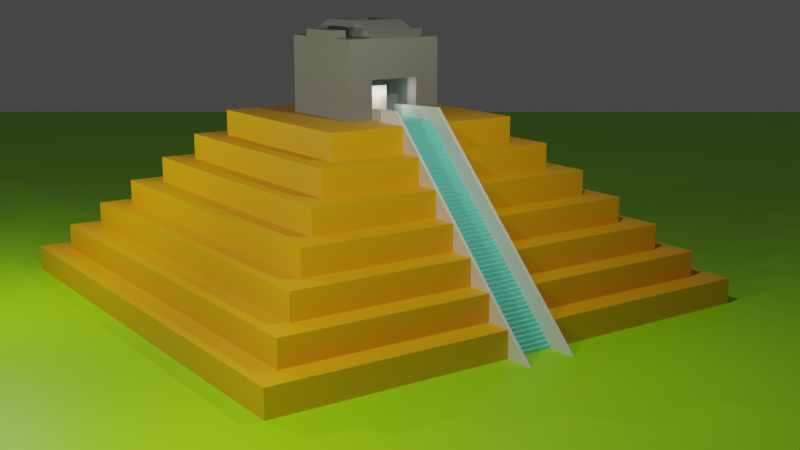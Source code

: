 # Source: Pyramid_basic_textures_and_lighting.blend  (saved by Blender 2.91.10; exported with 4.5.12 LTS)
import bpy
from mathutils import Matrix  # noqa: F401  (used for matrix-valued properties, if any)

bpy.ops.wm.read_factory_settings(use_empty=True)
scene = bpy.context.scene
scene.name = 'Scene'

# ---- collections
col_lights_and_cams = bpy.data.collections.new('Lights and cams'); scene.collection.children.link(col_lights_and_cams)
col_pyramid = bpy.data.collections.new('Pyramid'); scene.collection.children.link(col_pyramid)

# ---- materials (node trees are filled in below, after node groups)
mat_ground = bpy.data.materials.new('Ground')
mat_ground.use_transparent_shadow = False
mat_large_blocks = bpy.data.materials.new('Large Blocks')
mat_large_blocks.use_transparent_shadow = False
mat_top = bpy.data.materials.new('Top')
mat_top.use_transparent_shadow = False
mat_railings = bpy.data.materials.new('Railings')
mat_railings.use_transparent_shadow = False
mat_stairs = bpy.data.materials.new('Stairs')
mat_stairs.use_transparent_shadow = False

# ---- material node trees
mat_ground.use_nodes = True; mat_ground.node_tree.nodes.clear()
_N = mat_ground.node_tree.nodes; _L = mat_ground.node_tree.links
n0 = _N.new('ShaderNodeBsdfPrincipled'); n0.name = 'Principled BSDF'; n0.location = (10, 300)
n0.distribution = 'GGX'
n0.subsurface_method = 'BURLEY'
n0.inputs[0].default_value = (0.3313, 0.8, 0.0, 1.0)
n0.inputs[3].default_value = 1.45
n0.inputs[27].default_value = (0.0, 0.0, 0.0, 1.0)
n0.inputs[28].default_value = 1.0
n1 = _N.new('ShaderNodeOutputMaterial'); n1.name = 'Material Output'; n1.location = (300, 300)
_L.new(n0.outputs[0], n1.inputs[0])
n1.is_active_output = True
mat_large_blocks.use_nodes = True; mat_large_blocks.node_tree.nodes.clear()
_N = mat_large_blocks.node_tree.nodes; _L = mat_large_blocks.node_tree.links
n0 = _N.new('ShaderNodeBsdfPrincipled'); n0.name = 'Principled BSDF'; n0.location = (10, 300)
n0.distribution = 'GGX'
n0.subsurface_method = 'BURLEY'
n0.inputs[0].default_value = (0.8, 0.3954, 0.001999, 1.0)
n0.inputs[3].default_value = 1.45
n0.inputs[27].default_value = (0.0, 0.0, 0.0, 1.0)
n0.inputs[28].default_value = 1.0
n1 = _N.new('ShaderNodeOutputMaterial'); n1.name = 'Material Output'; n1.location = (300, 300)
_L.new(n0.outputs[0], n1.inputs[0])
n1.is_active_output = True
mat_top.use_nodes = True; mat_top.node_tree.nodes.clear()
_N = mat_top.node_tree.nodes; _L = mat_top.node_tree.links
n0 = _N.new('ShaderNodeBsdfPrincipled'); n0.name = 'Principled BSDF'; n0.location = (10, 300)
n0.distribution = 'GGX'
n0.subsurface_method = 'BURLEY'
n0.inputs[0].default_value = (0.2079, 0.2079, 0.2079, 1.0)
n0.inputs[3].default_value = 1.45
n0.inputs[27].default_value = (0.0, 0.0, 0.0, 1.0)
n0.inputs[28].default_value = 1.0
n1 = _N.new('ShaderNodeOutputMaterial'); n1.name = 'Material Output'; n1.location = (300, 300)
_L.new(n0.outputs[0], n1.inputs[0])
n1.is_active_output = True
mat_railings.use_nodes = True; mat_railings.node_tree.nodes.clear()
_N = mat_railings.node_tree.nodes; _L = mat_railings.node_tree.links
n0 = _N.new('ShaderNodeBsdfPrincipled'); n0.name = 'Principled BSDF'; n0.location = (10, 300)
n0.distribution = 'GGX'
n0.subsurface_method = 'BURLEY'
n0.inputs[3].default_value = 1.45
n0.inputs[27].default_value = (0.0, 0.0, 0.0, 1.0)
n0.inputs[28].default_value = 1.0
n1 = _N.new('ShaderNodeOutputMaterial'); n1.name = 'Material Output'; n1.location = (300, 300)
_L.new(n0.outputs[0], n1.inputs[0])
n1.is_active_output = True
mat_stairs.use_nodes = True; mat_stairs.node_tree.nodes.clear()
_N = mat_stairs.node_tree.nodes; _L = mat_stairs.node_tree.links
n0 = _N.new('ShaderNodeBsdfPrincipled'); n0.name = 'Principled BSDF'; n0.location = (10, 300)
n0.distribution = 'GGX'
n0.subsurface_method = 'BURLEY'
n0.inputs[0].default_value = (0.2204, 0.8, 0.7546, 1.0)
n0.inputs[3].default_value = 1.45
n0.inputs[27].default_value = (0.0, 0.0, 0.0, 1.0)
n0.inputs[28].default_value = 1.0
n1 = _N.new('ShaderNodeOutputMaterial'); n1.name = 'Material Output'; n1.location = (300, 300)
_L.new(n0.outputs[0], n1.inputs[0])
n1.is_active_output = True

# ---- world
world_world = bpy.data.worlds.new('World'); scene.world = world_world
world_world.use_nodes = True; world_world.node_tree.nodes.clear()
_N = world_world.node_tree.nodes; _L = world_world.node_tree.links
n0 = _N.new('ShaderNodeOutputWorld'); n0.name = 'World Output'; n0.location = (300, 300)
n1 = _N.new('ShaderNodeBackground'); n1.name = 'Background'; n1.location = (10, 300)
n1.inputs[0].default_value = (0.05088, 0.05088, 0.05088, 1.0)
_L.new(n1.outputs[0], n0.inputs[0])
n0.is_active_output = True
world_world.color = (0.05088, 0.05088, 0.05088)
world_world.use_sun_shadow = False
world_world.sun_shadow_jitter_overblur = 0.0

# ---- cameras
cam_camera = bpy.data.cameras.new('Camera')
cam_camera.clip_end = 100.0
cam_camera.ortho_scale = 7.314

# ---- lights
light_light = bpy.data.lights.new('Light', 'POINT')
light_light.color = (1.0, 0.9761, 0.7586)
light_light.transmission_factor = 0.0
light_light.energy = 2000.0
light_light.shadow_soft_size = 0.1
light_light.shadow_maximum_resolution = 0.006
light_light.use_absolute_resolution = True
light_light_001 = bpy.data.lights.new('Light.001', 'POINT')
light_light_001.color = (1.0, 0.9761, 0.7586)
light_light_001.transmission_factor = 0.0
light_light_001.energy = 2000.0
light_light_001.shadow_soft_size = 0.1
light_light_001.shadow_maximum_resolution = 0.006
light_light_001.use_absolute_resolution = True
light_light_002 = bpy.data.lights.new('Light.002', 'POINT')
light_light_002.color = (1.0, 0.9761, 0.7586)
light_light_002.transmission_factor = 0.0
light_light_002.energy = 2000.0
light_light_002.shadow_soft_size = 0.1
light_light_002.shadow_maximum_resolution = 0.006
light_light_002.use_absolute_resolution = True
light_light_003 = bpy.data.lights.new('Light.003', 'POINT')
light_light_003.color = (1.0, 0.9761, 0.7586)
light_light_003.transmission_factor = 0.0
light_light_003.energy = 100.0
light_light_003.shadow_soft_size = 0.1
light_light_003.shadow_maximum_resolution = 0.006
light_light_003.use_absolute_resolution = True

# ---- meshes
me_plane = bpy.data.meshes.new('Plane')
me_plane.from_pydata([(-100.0, -100.0, 0.0), (100.0, -100.0, 0.0), (-100.0, 100.0, 0.0), (100.0, 100.0, 0.0)], [], [(0, 1, 3, 2)])
_uv = me_plane.uv_layers.new(name='UVMap')
_uv.uv.foreach_set('vector', [0.0, 0.0, 1.0, 0.0, 1.0, 1.0, 0.0, 1.0])
me_plane.materials.append(mat_ground)
me_plane.use_remesh_fix_poles = True
me_plane.use_remesh_preserve_attributes = False
me_plane.use_mirror_vertex_groups = False
me_plane.update()
me_cube_001 = bpy.data.meshes.new('Cube.001')
me_cube_001.from_pydata([(-10.0, -10.0, 0.0), (-9.0, -9.0, 1.0), (-10.0, 10.0, 0.0), (-9.0, 9.0, 1.0), (10.0, -10.0, 0.0), (9.0, -9.0, 1.0), (10.0, 10.0, 0.0), (9.0, 9.0, 1.0), (-10.0, -10.0, 1.0), (-10.0, 10.0, 1.0), (10.0, 10.0, 1.0), (10.0, -10.0, 1.0), (-8.0, -8.0, 2.0), (-8.0, 8.0, 2.0), (8.0, 8.0, 2.0), (8.0, -8.0, 2.0), (-9.0, -9.0, 2.0), (-9.0, 9.0, 2.0), (9.0, 9.0, 2.0), (9.0, -9.0, 2.0), (-7.0, -7.0, 3.0), (-7.0, 7.0, 3.0), (7.0, 7.0, 3.0), (7.0, -7.0, 3.0), (-8.0, -8.0, 3.0), (-8.0, 8.0, 3.0), (8.0, 8.0, 3.0), (8.0, -8.0, 3.0), (-6.0, -6.0, 4.0), (-6.0, 6.0, 4.0), (6.0, 6.0, 4.0), (6.0, -6.0, 4.0), (-7.0, -7.0, 4.0), (-7.0, 7.0, 4.0), (7.0, 7.0, 4.0), (7.0, -7.0, 4.0), (-5.0, -5.0, 5.0), (-5.0, 5.0, 5.0), (5.0, 5.0, 5.0), (5.0, -5.0, 5.0), (-6.0, -6.0, 5.0), (-6.0, 6.0, 5.0), (6.0, 6.0, 5.0), (6.0, -6.0, 5.0), (-4.0, -4.0, 6.0), (-4.0, 4.0, 6.0), (4.0, 4.0, 6.0), (4.0, -4.0, 6.0), (-5.0, -5.0, 6.0), (-5.0, 5.0, 6.0), (5.0, 5.0, 6.0), (5.0, -5.0, 6.0), (-2.0, -2.0, 7.0), (-2.0, 2.0, 7.0), (2.0, 2.0, 7.0), (2.0, -2.0, 7.0), (-4.0, -4.0, 7.0), (-4.0, 4.0, 7.0), (4.0, 4.0, 7.0), (4.0, -4.0, 7.0), (-2.0, -2.0, 10.0), (-2.0, 2.0, 10.0), (2.0, 2.0, 10.0), (2.0, -2.0, 10.0), (-10.0, 1.0, 0.0), (-10.0, 1.0, 1.0), (10.0, 1.0, 1.0), (-9.0, 1.0, 1.0), (-9.0, 1.0, 2.0), (9.0, 1.0, 2.0), (-8.0, 1.0, 2.0), (-8.0, 1.0, 3.0), (8.0, 1.0, 3.0), (-7.0, 1.0, 3.0), (-7.0, 1.0, 4.0), (7.0, 1.0, 4.0), (-6.0, 1.0, 4.0), (-6.0, 1.0, 5.0), (6.0, 1.0, 5.0), (-5.0, 1.0, 5.0), (-5.0, 1.0, 6.0), (5.0, 1.0, 6.0), (-4.0, 1.0, 6.0), (-4.0, 1.0, 7.0), (4.0, 1.0, 7.0), (-2.0, 1.0, 7.0), (2.0, 1.0, 7.0), (-2.0, 1.0, 10.0), (2.0, 1.0, 10.0), (-10.0, -1.0, 0.0), (10.0, -1.0, 1.0), (9.0, -1.0, 2.0), (8.0, -1.0, 3.0), (7.0, -1.0, 3.0), (7.0, -1.0, 4.0), (6.0, -1.0, 5.0), (5.0, -1.0, 5.0), (5.0, -1.0, 6.0), (4.0, -1.0, 6.0), (4.0, -1.0, 7.0), (2.0, -1.0, 7.0), (2.0, -1.0, 10.0), (-10.0, -1.0, 1.0), (-9.0, -1.0, 1.0), (-9.0, -1.0, 2.0), (-8.0, -1.0, 2.0), (-8.0, -1.0, 3.0), (-7.0, -1.0, 3.0), (-7.0, -1.0, 4.0), (-6.0, -1.0, 4.0), (-6.0, -1.0, 5.0), (-5.0, -1.0, 5.0), (-5.0, -1.0, 6.0), (-4.0, -1.0, 6.0), (-4.0, -1.0, 7.0), (-2.0, -1.0, 7.0), (-2.0, -1.0, 10.0), (2.0, 1.0, 8.5), (2.0, -1.0, 8.5), (0.7437, 1.0, 8.5), (1.0, 2.0, 10.0), (-1.0, -2.0, 10.0), (-2.0, 0.5, 10.0), (2.0, 1.25, 10.0), (1.0, 1.0, 10.63), (2.0, -0.5, 10.0), (-2.0, -1.25, 10.0), (1.0, -1.0, 10.63), (-2.0, 1.25, 10.0), (-1.0, 2.0, 10.0), (2.0, -1.25, 10.0), (1.0, -2.0, 10.0), (-2.0, -0.5, 10.0), (-1.0, 1.0, 10.63), (2.0, 0.5, 10.0), (-1.0, -1.0, 10.63), (-0.5, -1.0, 10.63), (1.0, 1.5, 10.0), (-1.0, 1.5, 10.0), (-0.5, 1.0, 10.63), (1.0, -1.5, 10.0), (-1.0, -1.5, 10.0), (-1.0, -1.25, 10.0), (1.0, -1.25, 10.0), (1.0, 1.25, 10.0), (-1.0, 0.5, 10.63), (1.0, 0.5, 10.63), (1.0, -0.5, 10.63), (-1.0, -0.5, 10.63), (-1.0, 1.25, 10.0), (-1.0, 2.0, 10.28), (1.0, -2.0, 10.28), (-1.0, 1.5, 10.28), (-1.0, -1.5, 10.28), (1.0, 2.0, 10.28), (-1.0, -2.0, 10.28), (1.0, 1.5, 10.28), (1.0, -1.5, 10.28), (0.7437, -1.0, 7.0), (0.5, 1.0, 10.63), (0.5, -1.0, 10.63), (0.7437, 1.0, 7.0), (-0.5, 0.5, 10.63), (0.5, 0.5, 10.63), (0.5, -0.5, 10.63), (-0.5, -0.5, 10.63), (-0.5, 0.5, 10.4), (-0.5, -0.5, 10.4), (0.5, 0.5, 10.4), (0.5, -0.5, 10.4), (0.7437, -1.0, 8.5), (0.7437, 0.5, 7.0), (0.7437, -0.5, 7.0), (3.0, -0.8877, 7.0), (3.0, 0.8647, 7.0), (10.0, 0.8647, 0.0), (10.0, -0.8877, 0.0), (0.7437, -0.5, 8.125), (-10.0, -0.8877, 0.0), (-10.0, 0.8647, 0.0), (-2.0, 0.8647, 7.0), (-2.0, -0.8877, 7.0), (0.7437, 0.0, 7.375), (-4.0, 0.8647, 7.0), (-4.0, -0.8877, 7.0), (-4.0, 0.8647, 6.0), (-4.0, -0.8877, 6.0), (-5.0, 0.8647, 6.0), (-5.0, -0.8877, 6.0), (0.7437, 0.5, 8.125), (-0.6009, 0.5, 7.0), (-0.6009, -0.5, 7.0), (-5.0, 0.8647, 5.0), (-5.0, -0.8877, 5.0), (-6.0, 0.8647, 5.0), (-0.6009, -0.5, 8.125), (-0.6009, 0.5, 8.125), (10.0, -1.0, 0.0), (10.0, 1.0, 0.0), (-6.0, -0.8877, 5.0), (3.0, 1.0, 7.0), (4.0, 1.0, 6.0), (-6.0, 0.8647, 4.0), (-6.0, -0.8877, 4.0), (5.0, 1.0, 5.0), (-7.0, 0.8647, 4.0), (6.0, 1.0, 4.0), (7.0, 1.0, 3.0), (-7.0, -0.8877, 4.0), (-7.0, 0.8647, 3.0), (8.0, 1.0, 2.0), (-7.0, -0.8877, 3.0), (9.0, 1.0, 1.0), (-8.0, 0.8647, 3.0), (9.0, -1.0, 1.0), (-8.0, -0.8877, 3.0), (8.0, -1.0, 2.0), (-8.0, 0.8647, 2.0), (-8.0, -0.8877, 2.0), (-9.0, 0.8647, 2.0), (6.0, -1.0, 4.0), (-9.0, -0.8877, 2.0), (-9.0, 0.8647, 1.0), (-9.0, -0.8877, 1.0), (-10.0, 0.8647, 1.0), (3.0, -1.0, 7.0), (-10.0, -0.8877, 1.0), (3.5, 0.8647, 7.5), (3.5, -0.8877, 7.5), (3.5, 1.0, 7.5), (3.5, -1.0, 7.5), (0.7437, 1.0, 7.0), (0.7437, 0.8647, 7.0), (0.7437, -0.8877, 7.0), (0.7437, -1.0, 7.0), (0.7437, 1.0, 7.375), (0.7437, 0.8647, 7.375), (0.7437, -0.8877, 7.375), (0.7437, -1.0, 7.375), (11.0, 0.8647, 0.0), (11.0, 1.0, 0.0), (11.0, -1.0, 0.0), (11.0, -0.8877, 0.0), (9.875, -0.8877, 0.125), (9.875, 0.8647, 0.125), (10.0, -0.8877, 0.0), (10.0, -0.8877, 0.125), (10.0, 0.8647, 0.0), (10.0, 0.8647, 0.125), (9.75, -0.8877, 0.25), (9.75, 0.8647, 0.25), (9.875, -0.8877, 0.125), (9.875, -0.8877, 0.25), (9.875, 0.8647, 0.125), (9.875, 0.8647, 0.25), (9.625, -0.8877, 0.375), (9.625, 0.8647, 0.375), (9.75, -0.8877, 0.25), (9.75, -0.8877, 0.375), (9.75, 0.8647, 0.25), (9.75, 0.8647, 0.375), (9.5, -0.8877, 0.5), (9.5, 0.8647, 0.5), (9.625, -0.8877, 0.375), (9.625, -0.8877, 0.5), (9.625, 0.8647, 0.375), (9.625, 0.8647, 0.5), (9.375, -0.8877, 0.625), (9.375, 0.8647, 0.625), (9.5, -0.8877, 0.5), (9.5, -0.8877, 0.625), (9.5, 0.8647, 0.5), (9.5, 0.8647, 0.625), (9.25, -0.8877, 0.75), (9.25, 0.8647, 0.75), (9.375, -0.8877, 0.625), (9.375, -0.8877, 0.75), (9.375, 0.8647, 0.625), (9.375, 0.8647, 0.75), (9.125, -0.8877, 0.875), (9.125, 0.8647, 0.875), (9.25, -0.8877, 0.75), (9.25, -0.8877, 0.875), (9.25, 0.8647, 0.75), (9.25, 0.8647, 0.875), (9.0, -0.8877, 1.0), (9.0, 0.8647, 1.0), (9.125, -0.8877, 0.875), (9.125, -0.8877, 1.0), (9.125, 0.8647, 0.875), (9.125, 0.8647, 1.0), (8.875, -0.8877, 1.125), (8.875, 0.8647, 1.125), (9.0, -0.8877, 1.0), (9.0, -0.8877, 1.125), (9.0, 0.8647, 1.0), (9.0, 0.8647, 1.125), (8.75, -0.8877, 1.25), (8.75, 0.8647, 1.25), (8.875, -0.8877, 1.125), (8.875, -0.8877, 1.25), (8.875, 0.8647, 1.125), (8.875, 0.8647, 1.25), (8.625, -0.8877, 1.375), (8.625, 0.8647, 1.375), (8.75, -0.8877, 1.25), (8.75, -0.8877, 1.375), (8.75, 0.8647, 1.25), (8.75, 0.8647, 1.375), (8.5, -0.8877, 1.5), (8.5, 0.8647, 1.5), (8.625, -0.8877, 1.375), (8.625, -0.8877, 1.5), (8.625, 0.8647, 1.375), (8.625, 0.8647, 1.5), (8.375, -0.8877, 1.625), (8.375, 0.8647, 1.625), (8.5, -0.8877, 1.5), (8.5, -0.8877, 1.625), (8.5, 0.8647, 1.5), (8.5, 0.8647, 1.625), (8.25, -0.8877, 1.75), (8.25, 0.8647, 1.75), (8.375, -0.8877, 1.625), (8.375, -0.8877, 1.75), (8.375, 0.8647, 1.625), (8.375, 0.8647, 1.75), (8.125, -0.8877, 1.875), (8.125, 0.8647, 1.875), (8.25, -0.8877, 1.75), (8.25, -0.8877, 1.875), (8.25, 0.8647, 1.75), (8.25, 0.8647, 1.875), (8.0, -0.8877, 2.0), (8.0, 0.8647, 2.0), (8.125, -0.8877, 1.875), (8.125, -0.8877, 2.0), (8.125, 0.8647, 1.875), (8.125, 0.8647, 2.0), (7.875, -0.8877, 2.125), (7.875, 0.8647, 2.125), (8.0, -0.8877, 2.0), (8.0, -0.8877, 2.125), (8.0, 0.8647, 2.0), (8.0, 0.8647, 2.125), (7.75, -0.8877, 2.25), (7.75, 0.8647, 2.25), (7.875, -0.8877, 2.125), (7.875, -0.8877, 2.25), (7.875, 0.8647, 2.125), (7.875, 0.8647, 2.25), (7.625, -0.8877, 2.375), (7.625, 0.8647, 2.375), (7.75, -0.8877, 2.25), (7.75, -0.8877, 2.375), (7.75, 0.8647, 2.25), (7.75, 0.8647, 2.375), (7.5, -0.8877, 2.5), (7.5, 0.8647, 2.5), (7.625, -0.8877, 2.375), (7.625, -0.8877, 2.5), (7.625, 0.8647, 2.375), (7.625, 0.8647, 2.5), (7.375, -0.8877, 2.625), (7.375, 0.8647, 2.625), (7.5, -0.8877, 2.5), (7.5, -0.8877, 2.625), (7.5, 0.8647, 2.5), (7.5, 0.8647, 2.625), (7.25, -0.8877, 2.75), (7.25, 0.8647, 2.75), (7.375, -0.8877, 2.625), (7.375, -0.8877, 2.75), (7.375, 0.8647, 2.625), (7.375, 0.8647, 2.75), (7.125, -0.8877, 2.875), (7.125, 0.8647, 2.875), (7.25, -0.8877, 2.75), (7.25, -0.8877, 2.875), (7.25, 0.8647, 2.75), (7.25, 0.8647, 2.875), (7.0, -0.8877, 3.0), (7.0, 0.8647, 3.0), (7.125, -0.8877, 2.875), (7.125, -0.8877, 3.0), (7.125, 0.8647, 2.875), (7.125, 0.8647, 3.0), (6.875, -0.8877, 3.125), (6.875, 0.8647, 3.125), (7.0, -0.8877, 3.0), (7.0, -0.8877, 3.125), (7.0, 0.8647, 3.0), (7.0, 0.8647, 3.125), (6.75, -0.8877, 3.25), (6.75, 0.8647, 3.25), (6.875, -0.8877, 3.125), (6.875, -0.8877, 3.25), (6.875, 0.8647, 3.125), (6.875, 0.8647, 3.25), (6.625, -0.8877, 3.375), (6.625, 0.8647, 3.375), (6.75, -0.8877, 3.25), (6.75, -0.8877, 3.375), (6.75, 0.8647, 3.25), (6.75, 0.8647, 3.375), (6.5, -0.8877, 3.5), (6.5, 0.8647, 3.5), (6.625, -0.8877, 3.375), (6.625, -0.8877, 3.5), (6.625, 0.8647, 3.375), (6.625, 0.8647, 3.5), (6.375, -0.8877, 3.625), (6.375, 0.8647, 3.625), (6.5, -0.8877, 3.5), (6.5, -0.8877, 3.625), (6.5, 0.8647, 3.5), (6.5, 0.8647, 3.625), (6.25, -0.8877, 3.75), (6.25, 0.8647, 3.75), (6.375, -0.8877, 3.625), (6.375, -0.8877, 3.75), (6.375, 0.8647, 3.625), (6.375, 0.8647, 3.75), (6.125, -0.8877, 3.875), (6.125, 0.8647, 3.875), (6.25, -0.8877, 3.75), (6.25, -0.8877, 3.875), (6.25, 0.8647, 3.75), (6.25, 0.8647, 3.875), (6.0, -0.8877, 4.0), (6.0, 0.8647, 4.0), (6.125, -0.8877, 3.875), (6.125, -0.8877, 4.0), (6.125, 0.8647, 3.875), (6.125, 0.8647, 4.0), (5.875, -0.8877, 4.125), (5.875, 0.8647, 4.125), (6.0, -0.8877, 4.0), (6.0, -0.8877, 4.125), (6.0, 0.8647, 4.0), (6.0, 0.8647, 4.125), (5.75, -0.8877, 4.25), (5.75, 0.8647, 4.25), (5.875, -0.8877, 4.125), (5.875, -0.8877, 4.25), (5.875, 0.8647, 4.125), (5.875, 0.8647, 4.25), (5.625, -0.8877, 4.375), (5.625, 0.8647, 4.375), (5.75, -0.8877, 4.25), (5.75, -0.8877, 4.375), (5.75, 0.8647, 4.25), (5.75, 0.8647, 4.375), (5.5, -0.8877, 4.5), (5.5, 0.8647, 4.5), (5.625, -0.8877, 4.375), (5.625, -0.8877, 4.5), (5.625, 0.8647, 4.375), (5.625, 0.8647, 4.5), (5.375, -0.8877, 4.625), (5.375, 0.8647, 4.625), (5.5, -0.8877, 4.5), (5.5, -0.8877, 4.625), (5.5, 0.8647, 4.5), (5.5, 0.8647, 4.625), (5.25, -0.8877, 4.75), (5.25, 0.8647, 4.75), (5.375, -0.8877, 4.625), (5.375, -0.8877, 4.75), (5.375, 0.8647, 4.625), (5.375, 0.8647, 4.75), (5.125, -0.8877, 4.875), (5.125, 0.8647, 4.875), (5.25, -0.8877, 4.75), (5.25, -0.8877, 4.875), (5.25, 0.8647, 4.75), (5.25, 0.8647, 4.875), (5.0, -0.8877, 5.0), (5.0, 0.8647, 5.0), (5.125, -0.8877, 4.875), (5.125, -0.8877, 5.0), (5.125, 0.8647, 4.875), (5.125, 0.8647, 5.0), (4.875, -0.8877, 5.125), (4.875, 0.8647, 5.125), (5.0, -0.8877, 5.0), (5.0, -0.8877, 5.125), (5.0, 0.8647, 5.0), (5.0, 0.8647, 5.125), (4.75, -0.8877, 5.25), (4.75, 0.8647, 5.25), (4.875, -0.8877, 5.125), (4.875, -0.8877, 5.25), (4.875, 0.8647, 5.125), (4.875, 0.8647, 5.25), (4.625, -0.8877, 5.375), (4.625, 0.8647, 5.375), (4.75, -0.8877, 5.25), (4.75, -0.8877, 5.375), (4.75, 0.8647, 5.25), (4.75, 0.8647, 5.375), (4.5, -0.8877, 5.5), (4.5, 0.8647, 5.5), (4.625, -0.8877, 5.375), (4.625, -0.8877, 5.5), (4.625, 0.8647, 5.375), (4.625, 0.8647, 5.5), (4.375, -0.8877, 5.625), (4.375, 0.8647, 5.625), (4.5, -0.8877, 5.5), (4.5, -0.8877, 5.625), (4.5, 0.8647, 5.5), (4.5, 0.8647, 5.625), (4.25, -0.8877, 5.75), (4.25, 0.8647, 5.75), (4.375, -0.8877, 5.625), (4.375, -0.8877, 5.75), (4.375, 0.8647, 5.625), (4.375, 0.8647, 5.75), (4.125, -0.8877, 5.875), (4.125, 0.8647, 5.875), (4.25, -0.8877, 5.75), (4.25, -0.8877, 5.875), (4.25, 0.8647, 5.75), (4.25, 0.8647, 5.875), (4.0, -0.8877, 6.0), (4.0, 0.8647, 6.0), (4.125, -0.8877, 5.875), (4.125, -0.8877, 6.0), (4.125, 0.8647, 5.875), (4.125, 0.8647, 6.0), (3.875, -0.8877, 6.125), (3.875, 0.8647, 6.125), (4.0, -0.8877, 6.0), (4.0, -0.8877, 6.125), (4.0, 0.8647, 6.0), (4.0, 0.8647, 6.125), (3.75, -0.8877, 6.25), (3.75, 0.8647, 6.25), (3.875, -0.8877, 6.125), (3.875, -0.8877, 6.25), (3.875, 0.8647, 6.125), (3.875, 0.8647, 6.25), (3.625, -0.8877, 6.375), (3.625, 0.8647, 6.375), (3.75, -0.8877, 6.25), (3.75, -0.8877, 6.375), (3.75, 0.8647, 6.25), (3.75, 0.8647, 6.375), (3.5, -0.8877, 6.5), (3.5, 0.8647, 6.5), (3.625, -0.8877, 6.375), (3.625, -0.8877, 6.5), (3.625, 0.8647, 6.375), (3.625, 0.8647, 6.5), (3.375, -0.8877, 6.625), (3.375, 0.8647, 6.625), (3.5, -0.8877, 6.5), (3.5, -0.8877, 6.625), (3.5, 0.8647, 6.5), (3.5, 0.8647, 6.625), (3.25, -0.8877, 6.75), (3.25, 0.8647, 6.75), (3.375, -0.8877, 6.625), (3.375, -0.8877, 6.75), (3.375, 0.8647, 6.625), (3.375, 0.8647, 6.75), (3.125, -0.8877, 6.875), (3.125, 0.8647, 6.875), (3.25, -0.8877, 6.75), (3.25, -0.8877, 6.875), (3.25, 0.8647, 6.75), (3.25, 0.8647, 6.875), (3.0, -0.8877, 7.0), (3.0, 0.8647, 7.0), (3.125, -0.8877, 6.875), (3.125, -0.8877, 7.0), (3.125, 0.8647, 6.875), (3.125, 0.8647, 7.0)], [], [(64, 65, 9, 2), (2, 9, 10, 6), (197, 90, 11, 4), (4, 11, 8, 0), (89, 197, 4, 0), (1, 5, 19, 16), (67, 3, 9, 65), (3, 7, 10, 9), (214, 5, 11, 90), (5, 1, 8, 11), (12, 15, 27, 24), (7, 3, 17, 18), (212, 7, 18, 69), (103, 1, 16, 104), (70, 13, 17, 68), (13, 14, 18, 17), (216, 15, 19, 91), (15, 12, 16, 19), (20, 23, 35, 32), (14, 13, 25, 26), (210, 14, 26, 72), (105, 12, 24, 106), (73, 21, 25, 71), (21, 22, 26, 25), (93, 23, 27, 92), (23, 20, 24, 27), (206, 30, 42, 78), (22, 21, 33, 34), (207, 22, 34, 75), (107, 20, 32, 108), (76, 29, 33, 74), (29, 30, 34, 33), (220, 31, 35, 94), (31, 28, 32, 35), (204, 38, 50, 81), (109, 28, 40, 110), (28, 31, 43, 40), (30, 29, 41, 42), (79, 37, 41, 77), (37, 38, 42, 41), (96, 39, 43, 95), (39, 36, 40, 43), (44, 47, 59, 56), (111, 36, 48, 112), (36, 39, 51, 48), (38, 37, 49, 50), (82, 45, 49, 80), (45, 46, 50, 49), (98, 47, 51, 97), (47, 44, 48, 51), (46, 45, 57, 58), (201, 46, 58, 84), (113, 44, 56, 114), (85, 53, 57, 83), (53, 54, 58, 57), (100, 55, 59, 99), (55, 52, 56, 59), (140, 141, 153, 157), (115, 52, 60, 126, 116), (54, 53, 61, 129, 120, 62), (149, 128, 87, 133), (54, 86, 84, 58), (180, 85, 83, 183), (45, 82, 83, 57), (90, 197, 214), (86, 54, 62, 123, 88, 134, 125, 101, 130, 63, 55, 100, 118, 117), (46, 201, 81, 50), (185, 82, 80, 187), (37, 79, 80, 49), (38, 204, 78, 42), (192, 79, 77, 194), (29, 76, 77, 41), (92, 216, 93), (30, 206, 75, 34), (202, 76, 74, 205), (21, 73, 74, 33), (111, 193, 199, 110), (100, 99, 225), (22, 207, 72, 26), (209, 73, 71, 213), (13, 70, 71, 25), (203, 202, 205, 208), (14, 210, 69, 18), (217, 70, 68, 219), (3, 67, 68, 17), (204, 81, 201), (7, 212, 66, 10), (222, 67, 65, 224), (2, 6, 198, 64), (6, 10, 66, 198), (179, 224, 65, 64), (0, 8, 102, 89), (1, 103, 102, 8), (5, 214, 91, 19), (12, 105, 104, 16), (15, 216, 92, 27), (20, 107, 106, 24), (31, 220, 95, 43), (23, 93, 94, 35), (28, 109, 108, 32), (39, 96, 97, 51), (36, 111, 110, 40), (44, 113, 112, 48), (52, 55, 63, 131, 121, 60), (47, 98, 99, 59), (52, 115, 114, 56), (181, 115, 116, 132, 122, 87, 85, 180), (148, 132, 116, 135), (212, 69, 210), (186, 113, 114, 184), (109, 203, 208, 108), (193, 111, 112, 188), (91, 214, 216), (203, 109, 110, 199), (211, 209, 213, 215), (211, 107, 108, 208), (107, 211, 215, 106), (218, 105, 106, 215), (218, 217, 219, 221), (223, 103, 104, 221), (99, 98, 225), (178, 176, 197, 89), (105, 218, 221, 104), (144, 149, 133, 139, 159, 124), (127, 160, 136, 135, 142, 143), (129, 138, 152, 150), (153, 155, 151, 157), (164, 165, 136, 160), (135, 116, 126, 142), (101, 127, 143, 130), (121, 155, 153, 141), (62, 120, 137, 138, 129, 61, 128, 149, 144, 123), (154, 150, 152, 156), (120, 129, 150, 154), (123, 144, 124, 88), (147, 164, 160, 127), (133, 87, 122, 145), (88, 124, 146, 134), (125, 147, 127, 101), (145, 148, 165, 162), (124, 159, 163, 146), (121, 131, 151, 155), (137, 120, 154, 156), (165, 164, 169, 167), (131, 140, 157, 151), (138, 137, 156, 152), (164, 163, 168, 169), (165, 148, 135, 136), (132, 148, 145, 122), (162, 166, 168, 163), (139, 133, 145, 162), (139, 162, 163, 159), (164, 147, 146, 163), (167, 169, 168, 166), (165, 167, 166, 162), (146, 147, 125, 134), (170, 158, 172, 177, 189, 171, 161, 119), (86, 117, 119, 161), (117, 118, 170, 119), (118, 100, 158, 170), (195, 191, 190, 196), (223, 222, 224, 226), (103, 223, 226, 102), (178, 226, 224, 179), (189, 177, 195, 196), (89, 102, 226, 178), (185, 186, 184, 183), (82, 185, 183, 83), (192, 193, 188, 187), (79, 192, 187, 80), (202, 203, 199, 194), (142, 126, 60, 121, 141, 140, 131, 63, 130, 143), (172, 171, 190, 191), (76, 202, 194, 77), (209, 211, 208, 205), (73, 209, 205, 74), (217, 218, 215, 213), (70, 217, 213, 71), (222, 223, 221, 219), (67, 222, 219, 68), (177, 172, 191, 195), (171, 189, 196, 190), (200, 174, 232, 231), (197, 176, 242, 241), (100, 225, 173), (179, 175, 176, 178), (64, 198, 175, 179), (53, 85, 87, 128, 61), (100, 173, 174, 86, 161, 171, 172, 158), (84, 86, 200), (95, 220, 96), (198, 66, 212), (207, 75, 206), (94, 93, 220), (206, 78, 204), (201, 84, 200), (97, 96, 98), (210, 72, 207), (86, 174, 200), (204, 201, 200, 231, 235, 229, 240, 198, 212, 210, 207, 206), (193, 192, 194, 199), (113, 186, 188, 112), (186, 185, 187, 188), (115, 181, 184, 114), (181, 180, 183, 184), (230, 241, 242, 228), (174, 173, 176, 175), (227, 236, 232, 174, 175, 239), (173, 233, 237, 228, 242, 176), (233, 234, 238, 237), (231, 232, 236, 235), (227, 229, 235, 236), (173, 225, 234, 233), (230, 228, 237, 238), (229, 227, 239, 240), (240, 239, 175, 198), (247, 248, 246, 245), (248, 244, 243, 246), (253, 254, 252, 251), (254, 250, 249, 252), (259, 260, 258, 257), (260, 256, 255, 258), (265, 266, 264, 263), (266, 262, 261, 264), (271, 272, 270, 269), (272, 268, 267, 270), (277, 278, 276, 275), (278, 274, 273, 276), (283, 284, 282, 281), (284, 280, 279, 282), (289, 290, 288, 287), (290, 286, 285, 288), (295, 296, 294, 293), (296, 292, 291, 294), (301, 302, 300, 299), (302, 298, 297, 300), (307, 308, 306, 305), (308, 304, 303, 306), (313, 314, 312, 311), (314, 310, 309, 312), (319, 320, 318, 317), (320, 316, 315, 318), (325, 326, 324, 323), (326, 322, 321, 324), (331, 332, 330, 329), (332, 328, 327, 330), (337, 338, 336, 335), (338, 334, 333, 336), (343, 344, 342, 341), (344, 340, 339, 342), (349, 350, 348, 347), (350, 346, 345, 348), (355, 356, 354, 353), (356, 352, 351, 354), (361, 362, 360, 359), (362, 358, 357, 360), (367, 368, 366, 365), (368, 364, 363, 366), (373, 374, 372, 371), (374, 370, 369, 372), (379, 380, 378, 377), (380, 376, 375, 378), (385, 386, 384, 383), (386, 382, 381, 384), (391, 392, 390, 389), (392, 388, 387, 390), (397, 398, 396, 395), (398, 394, 393, 396), (403, 404, 402, 401), (404, 400, 399, 402), (409, 410, 408, 407), (410, 406, 405, 408), (415, 416, 414, 413), (416, 412, 411, 414), (421, 422, 420, 419), (422, 418, 417, 420), (427, 428, 426, 425), (428, 424, 423, 426), (433, 434, 432, 431), (434, 430, 429, 432), (439, 440, 438, 437), (440, 436, 435, 438), (445, 446, 444, 443), (446, 442, 441, 444), (451, 452, 450, 449), (452, 448, 447, 450), (457, 458, 456, 455), (458, 454, 453, 456), (463, 464, 462, 461), (464, 460, 459, 462), (469, 470, 468, 467), (470, 466, 465, 468), (475, 476, 474, 473), (476, 472, 471, 474), (481, 482, 480, 479), (482, 478, 477, 480), (487, 488, 486, 485), (488, 484, 483, 486), (493, 494, 492, 491), (494, 490, 489, 492), (499, 500, 498, 497), (500, 496, 495, 498), (505, 506, 504, 503), (506, 502, 501, 504), (511, 512, 510, 509), (512, 508, 507, 510), (517, 518, 516, 515), (518, 514, 513, 516), (523, 524, 522, 521), (524, 520, 519, 522), (529, 530, 528, 527), (530, 526, 525, 528), (535, 536, 534, 533), (536, 532, 531, 534), (541, 542, 540, 539), (542, 538, 537, 540), (547, 548, 546, 545), (548, 544, 543, 546), (553, 554, 552, 551), (554, 550, 549, 552), (559, 560, 558, 557), (560, 556, 555, 558), (565, 566, 564, 563), (566, 562, 561, 564), (571, 572, 570, 569), (572, 568, 567, 570), (577, 578, 576, 575), (578, 574, 573, 576), (230, 238, 234, 225, 98, 96, 220, 93, 216, 214, 197, 241)])
me_cube_001.polygons.foreach_set('material_index', [0, 0, 0, 0, 0, 0, 0, 0, 0, 0, 0, 0, 0, 0, 0, 0, 0, 0, 0, 0, 0, 0, 0, 0, 0, 0, 0, 0, 0, 0, 0, 0, 0, 0, 0, 0, 0, 0, 0, 0, 0, 0, 0, 0, 0, 0, 0, 0, 0, 0, 0, 0, 0, 0, 0, 0, 0, 1, 1, 1, 1, 0, 0, 0, 0, 1, 0, 0, 0, 0, 0, 0, 0, 0, 0, 0, 0, 0, 0, 0, 0, 0, 0, 0, 0, 0, 0, 0, 0, 0, 0, 0, 0, 0, 0, 0, 0, 0, 0, 0, 0, 0, 0, 1, 0, 0, 1, 1, 0, 0, 0, 0, 0, 0, 0, 0, 0, 0, 0, 0, 0, 0, 0, 1, 1, 1, 1, 1, 1, 1, 1, 1, 1, 1, 1, 1, 1, 1, 1, 1, 1, 1, 1, 1, 1, 1, 1, 1, 1, 1, 1, 1, 1, 1, 1, 1, 1, 1, 1, 1, 1, 0, 0, 0, 1, 0, 0, 0, 0, 0, 0, 1, 1, 0, 0, 0, 0, 0, 0, 0, 1, 1, 0, 0, 0, 0, 0, 1, 3, 0, 0, 0, 0, 0, 0, 0, 0, 0, 0, 2, 0, 0, 0, 0, 0, 2, 3, 2, 2, 0, 0, 2, 0, 2, 2, 0, 3, 3, 3, 3, 3, 3, 3, 3, 3, 3, 3, 3, 3, 3, 3, 3, 3, 3, 3, 3, 3, 3, 3, 3, 3, 3, 3, 3, 3, 3, 3, 3, 3, 3, 3, 3, 3, 3, 3, 3, 3, 3, 3, 3, 3, 3, 3, 3, 3, 3, 3, 3, 3, 3, 3, 3, 3, 3, 3, 3, 3, 3, 3, 3, 3, 3, 3, 3, 3, 3, 3, 3, 3, 3, 3, 3, 3, 3, 3, 3, 3, 3, 3, 3, 3, 3, 3, 3, 3, 3, 3, 3, 3, 3, 3, 3, 3, 3, 3, 3, 3, 3, 3, 3, 3, 3, 3, 3, 3, 3, 3, 3, 2])
_uv = me_cube_001.uv_layers.new(name='UVMap')
_uv.uv.foreach_set('vector', [0.375, 0.125, 0.625, 0.125, 0.625, 0.25, 0.375, 0.25, 0.375, 0.25, 0.625, 0.25, 0.625, 0.5, 0.375, 0.5, 0.375, 0.625, 0.625, 0.625, 0.625, 0.75, 0.375, 0.75, 0.375, 0.75, 0.625, 0.75, 0.625, 1.0, 0.375, 1.0, 0.125, 0.625, 0.375, 0.625, 0.375, 0.75, 0.125, 0.75, 0.875, 0.75, 0.625, 0.75, 0.625, 0.75, 0.875, 0.75, 0.875, 0.625, 0.875, 0.5, 0.875, 0.5, 0.875, 0.625, 0.875, 0.5, 0.625, 0.5, 0.625, 0.5, 0.875, 0.5, 0.625, 0.625, 0.625, 0.75, 0.625, 0.75, 0.625, 0.625, 0.625, 0.75, 0.875, 0.75, 0.875, 0.75, 0.625, 0.75, 0.875, 0.75, 0.625, 0.75, 0.625, 0.75, 0.875, 0.75, 0.625, 0.5, 0.875, 0.5, 0.875, 0.5, 0.625, 0.5, 0.625, 0.625, 0.625, 0.5, 0.625, 0.5, 0.625, 0.625, 0.875, 0.625, 0.875, 0.75, 0.875, 0.75, 0.875, 0.625, 0.875, 0.625, 0.875, 0.5, 0.875, 0.5, 0.875, 0.625, 0.875, 0.5, 0.625, 0.5, 0.625, 0.5, 0.875, 0.5, 0.625, 0.625, 0.625, 0.75, 0.625, 0.75, 0.625, 0.625, 0.625, 0.75, 0.875, 0.75, 0.875, 0.75, 0.625, 0.75, 0.875, 0.75, 0.625, 0.75, 0.625, 0.75, 0.875, 0.75, 0.625, 0.5, 0.875, 0.5, 0.875, 0.5, 0.625, 0.5, 0.625, 0.625, 0.625, 0.5, 0.625, 0.5, 0.625, 0.625, 0.875, 0.625, 0.875, 0.75, 0.875, 0.75, 0.875, 0.625, 0.875, 0.625, 0.875, 0.5, 0.875, 0.5, 0.875, 0.625, 0.875, 0.5, 0.625, 0.5, 0.625, 0.5, 0.875, 0.5, 0.625, 0.625, 0.625, 0.75, 0.625, 0.75, 0.625, 0.625, 0.625, 0.75, 0.875, 0.75, 0.875, 0.75, 0.625, 0.75, 0.625, 0.625, 0.625, 0.5, 0.625, 0.5, 0.625, 0.625, 0.625, 0.5, 0.875, 0.5, 0.875, 0.5, 0.625, 0.5, 0.625, 0.625, 0.625, 0.5, 0.625, 0.5, 0.625, 0.625, 0.875, 0.625, 0.875, 0.75, 0.875, 0.75, 0.875, 0.625, 0.875, 0.625, 0.875, 0.5, 0.875, 0.5, 0.875, 0.625, 0.875, 0.5, 0.625, 0.5, 0.625, 0.5, 0.875, 0.5, 0.625, 0.625, 0.625, 0.75, 0.625, 0.75, 0.625, 0.625, 0.625, 0.75, 0.875, 0.75, 0.875, 0.75, 0.625, 0.75, 0.625, 0.625, 0.625, 0.5, 0.625, 0.5, 0.625, 0.625, 0.875, 0.625, 0.875, 0.75, 0.875, 0.75, 0.875, 0.625, 0.875, 0.75, 0.625, 0.75, 0.625, 0.75, 0.875, 0.75, 0.625, 0.5, 0.875, 0.5, 0.875, 0.5, 0.625, 0.5, 0.875, 0.625, 0.875, 0.5, 0.875, 0.5, 0.875, 0.625, 0.875, 0.5, 0.625, 0.5, 0.625, 0.5, 0.875, 0.5, 0.625, 0.625, 0.625, 0.75, 0.625, 0.75, 0.625, 0.625, 0.625, 0.75, 0.875, 0.75, 0.875, 0.75, 0.625, 0.75, 0.875, 0.75, 0.625, 0.75, 0.625, 0.75, 0.875, 0.75, 0.875, 0.625, 0.875, 0.75, 0.875, 0.75, 0.875, 0.625, 0.875, 0.75, 0.625, 0.75, 0.625, 0.75, 0.875, 0.75, 0.625, 0.5, 0.875, 0.5, 0.875, 0.5, 0.625, 0.5, 0.875, 0.625, 0.875, 0.5, 0.875, 0.5, 0.875, 0.625, 0.875, 0.5, 0.625, 0.5, 0.625, 0.5, 0.875, 0.5, 0.625, 0.625, 0.625, 0.75, 0.625, 0.75, 0.625, 0.625, 0.625, 0.75, 0.875, 0.75, 0.875, 0.75, 0.625, 0.75, 0.625, 0.5, 0.875, 0.5, 0.875, 0.5, 0.625, 0.5, 0.625, 0.625, 0.625, 0.5, 0.625, 0.5, 0.625, 0.625, 0.875, 0.625, 0.875, 0.75, 0.875, 0.75, 0.875, 0.625, 0.875, 0.625, 0.875, 0.5, 0.875, 0.5, 0.875, 0.625, 0.875, 0.5, 0.625, 0.5, 0.625, 0.5, 0.875, 0.5, 0.625, 0.625, 0.625, 0.75, 0.625, 0.75, 0.625, 0.625, 0.625, 0.75, 0.875, 0.75, 0.875, 0.75, 0.625, 0.75, 0.6875, 0.6875, 0.8125, 0.6875, 0.8125, 0.6875, 0.6875, 0.6875, 0.875, 0.625, 0.875, 0.75, 0.875, 0.75, 0.875, 0.6562, 0.875, 0.625, 0.625, 0.5, 0.875, 0.5, 0.875, 0.5, 0.8125, 0.5, 0.6875, 0.5, 0.625, 0.5, 0.8125, 0.5938, 0.875, 0.5938, 0.875, 0.625, 0.8125, 0.625, 0.625, 0.5, 0.625, 0.625, 0.625, 0.625, 0.625, 0.5, 0.875, 0.625, 0.875, 0.625, 0.875, 0.625, 0.875, 0.625, 0.875, 0.5, 0.875, 0.625, 0.875, 0.625, 0.875, 0.5, 0.625, 0.625, 0.375, 0.625, 0.625, 0.625, 0.625, 0.625, 0.625, 0.5, 0.625, 0.5, 0.625, 0.5938, 0.625, 0.625, 0.625, 0.625, 0.625, 0.625, 0.625, 0.625, 0.625, 0.6562, 0.625, 0.75, 0.625, 0.75, 0.625, 0.625, 0.625, 0.625, 0.625, 0.625, 0.625, 0.5, 0.625, 0.625, 0.625, 0.625, 0.625, 0.5, 0.875, 0.625, 0.875, 0.625, 0.875, 0.625, 0.875, 0.625, 0.875, 0.5, 0.875, 0.625, 0.875, 0.625, 0.875, 0.5, 0.625, 0.5, 0.625, 0.625, 0.625, 0.625, 0.625, 0.5, 0.875, 0.625, 0.875, 0.625, 0.875, 0.625, 0.875, 0.625, 0.875, 0.5, 0.875, 0.625, 0.875, 0.625, 0.875, 0.5, 0.625, 0.625, 0.625, 0.625, 0.625, 0.625, 0.625, 0.5, 0.625, 0.625, 0.625, 0.625, 0.625, 0.5, 0.875, 0.625, 0.875, 0.625, 0.875, 0.625, 0.875, 0.625, 0.875, 0.5, 0.875, 0.625, 0.875, 0.625, 0.875, 0.5, 0.875, 0.625, 0.875, 0.625, 0.875, 0.625, 0.875, 0.625, 0.625, 0.625, 0.625, 0.625, 0.625, 0.625, 0.625, 0.5, 0.625, 0.625, 0.625, 0.625, 0.625, 0.5, 0.875, 0.625, 0.875, 0.625, 0.875, 0.625, 0.875, 0.625, 0.875, 0.5, 0.875, 0.625, 0.875, 0.625, 0.875, 0.5, 0.875, 0.625, 0.875, 0.625, 0.875, 0.625, 0.875, 0.625, 0.625, 0.5, 0.625, 0.625, 0.625, 0.625, 0.625, 0.5, 0.875, 0.625, 0.875, 0.625, 0.875, 0.625, 0.875, 0.625, 0.875, 0.5, 0.875, 0.625, 0.875, 0.625, 0.875, 0.5, 0.625, 0.625, 0.625, 0.625, 0.625, 0.625, 0.625, 0.5, 0.625, 0.625, 0.625, 0.625, 0.625, 0.5, 0.875, 0.625, 0.875, 0.625, 0.875, 0.625, 0.875, 0.625, 0.125, 0.5, 0.375, 0.5, 0.375, 0.625, 0.125, 0.625, 0.375, 0.5, 0.625, 0.5, 0.625, 0.625, 0.375, 0.625, 0.375, 0.125, 0.625, 0.125, 0.625, 0.125, 0.375, 0.125, 0.375, 0.0, 0.625, 0.0, 0.625, 0.125, 0.375, 0.125, 0.875, 0.75, 0.875, 0.625, 0.875, 0.625, 0.875, 0.75, 0.625, 0.75, 0.625, 0.625, 0.625, 0.625, 0.625, 0.75, 0.875, 0.75, 0.875, 0.625, 0.875, 0.625, 0.875, 0.75, 0.625, 0.75, 0.625, 0.625, 0.625, 0.625, 0.625, 0.75, 0.875, 0.75, 0.875, 0.625, 0.875, 0.625, 0.875, 0.75, 0.625, 0.75, 0.625, 0.625, 0.625, 0.625, 0.625, 0.75, 0.625, 0.75, 0.625, 0.625, 0.625, 0.625, 0.625, 0.75, 0.875, 0.75, 0.875, 0.625, 0.875, 0.625, 0.875, 0.75, 0.625, 0.75, 0.625, 0.625, 0.625, 0.625, 0.625, 0.75, 0.875, 0.75, 0.875, 0.625, 0.875, 0.625, 0.875, 0.75, 0.875, 0.75, 0.875, 0.625, 0.875, 0.625, 0.875, 0.75, 0.875, 0.75, 0.625, 0.75, 0.625, 0.75, 0.6875, 0.75, 0.8125, 0.75, 0.875, 0.75, 0.625, 0.75, 0.625, 0.625, 0.625, 0.625, 0.625, 0.75, 0.875, 0.75, 0.875, 0.625, 0.875, 0.625, 0.875, 0.75, 0.875, 0.625, 0.875, 0.625, 0.875, 0.625, 0.875, 0.625, 0.875, 0.625, 0.875, 0.625, 0.875, 0.625, 0.875, 0.625, 0.8125, 0.625, 0.875, 0.625, 0.875, 0.625, 0.8125, 0.625, 0.625, 0.625, 0.625, 0.625, 0.625, 0.625, 0.875, 0.625, 0.875, 0.625, 0.875, 0.625, 0.875, 0.625, 0.875, 0.625, 0.875, 0.625, 0.875, 0.625, 0.875, 0.625, 0.875, 0.625, 0.875, 0.625, 0.875, 0.625, 0.875, 0.625, 0.625, 0.625, 0.625, 0.625, 0.625, 0.625, 0.875, 0.625, 0.875, 0.625, 0.875, 0.625, 0.875, 0.625, 0.875, 0.625, 0.875, 0.625, 0.875, 0.625, 0.875, 0.625, 0.875, 0.625, 0.875, 0.625, 0.875, 0.625, 0.875, 0.625, 0.875, 0.625, 0.875, 0.625, 0.875, 0.625, 0.875, 0.625, 0.875, 0.625, 0.875, 0.625, 0.875, 0.625, 0.875, 0.625, 0.875, 0.625, 0.875, 0.625, 0.875, 0.625, 0.875, 0.625, 0.875, 0.625, 0.875, 0.625, 0.875, 0.625, 0.875, 0.625, 0.625, 0.625, 0.625, 0.625, 0.625, 0.625, 0.125, 0.625, 0.375, 0.625, 0.375, 0.625, 0.125, 0.625, 0.875, 0.625, 0.875, 0.625, 0.875, 0.625, 0.875, 0.625, 0.6875, 0.5938, 0.8125, 0.5938, 0.8125, 0.625, 0.7812, 0.625, 0.7188, 0.625, 0.6875, 0.625, 0.6875, 0.625, 0.7188, 0.625, 0.7812, 0.625, 0.8125, 0.625, 0.8125, 0.6562, 0.6875, 0.6562, 0.8125, 0.5, 0.8125, 0.5625, 0.8125, 0.5625, 0.8125, 0.5, 0.8125, 0.6875, 0.8125, 0.75, 0.6875, 0.75, 0.6875, 0.6875, 0.7188, 0.625, 0.7812, 0.625, 0.7812, 0.625, 0.7188, 0.625, 0.8125, 0.625, 0.875, 0.625, 0.875, 0.6562, 0.8125, 0.6562, 0.625, 0.625, 0.6875, 0.625, 0.6875, 0.6562, 0.625, 0.6562, 0.8125, 0.75, 0.8125, 0.75, 0.8125, 0.6875, 0.8125, 0.6875, 0.625, 0.5, 0.6875, 0.5, 0.6875, 0.5625, 0.8125, 0.5625, 0.8125, 0.5, 0.875, 0.5, 0.875, 0.5938, 0.8125, 0.5938, 0.6875, 0.5938, 0.625, 0.5938, 0.6875, 0.5, 0.8125, 0.5, 0.8125, 0.5625, 0.6875, 0.5625, 0.6875, 0.5, 0.8125, 0.5, 0.8125, 0.5, 0.6875, 0.5, 0.625, 0.5938, 0.6875, 0.5938, 0.6875, 0.625, 0.625, 0.625, 0.6875, 0.625, 0.7188, 0.625, 0.7188, 0.625, 0.6875, 0.625, 0.8125, 0.625, 0.875, 0.625, 0.875, 0.625, 0.8125, 0.625, 0.625, 0.625, 0.6875, 0.625, 0.6875, 0.625, 0.625, 0.625, 0.625, 0.625, 0.6875, 0.625, 0.6875, 0.625, 0.625, 0.625, 0.8125, 0.625, 0.8125, 0.625, 0.7812, 0.625, 0.7812, 0.625, 0.6875, 0.625, 0.7188, 0.625, 0.7188, 0.625, 0.6875, 0.625, 0.8125, 0.75, 0.6875, 0.75, 0.6875, 0.75, 0.8125, 0.75, 0.6875, 0.5625, 0.6875, 0.5, 0.6875, 0.5, 0.6875, 0.5625, 0.7812, 0.625, 0.7188, 0.625, 0.7188, 0.625, 0.7812, 0.625, 0.6875, 0.75, 0.6875, 0.6875, 0.6875, 0.6875, 0.6875, 0.75, 0.8125, 0.5625, 0.6875, 0.5625, 0.6875, 0.5625, 0.8125, 0.5625, 0.7188, 0.625, 0.7188, 0.625, 0.7188, 0.625, 0.7188, 0.625, 0.7812, 0.625, 0.8125, 0.625, 0.8125, 0.625, 0.7812, 0.625, 0.875, 0.625, 0.8125, 0.625, 0.8125, 0.625, 0.875, 0.625, 0.7812, 0.625, 0.7812, 0.625, 0.7188, 0.625, 0.7188, 0.625, 0.7812, 0.625, 0.8125, 0.625, 0.8125, 0.625, 0.7812, 0.625, 0.7812, 0.625, 0.7812, 0.625, 0.7188, 0.625, 0.7188, 0.625, 0.7188, 0.625, 0.6875, 0.625, 0.6875, 0.625, 0.7188, 0.625, 0.7812, 0.625, 0.7188, 0.625, 0.7188, 0.625, 0.7812, 0.625, 0.7812, 0.625, 0.7812, 0.625, 0.7812, 0.625, 0.7812, 0.625, 0.6875, 0.625, 0.6875, 0.625, 0.625, 0.625, 0.625, 0.625, 0.625, 0.625, 0.625, 0.625, 0.625, 0.625, 0.625, 0.625, 0.625, 0.625, 0.625, 0.625, 0.625, 0.625, 0.625, 0.625, 0.625, 0.625, 0.625, 0.625, 0.625, 0.625, 0.625, 0.625, 0.625, 0.625, 0.625, 0.625, 0.625, 0.625, 0.625, 0.625, 0.625, 0.625, 0.625, 0.625, 0.625, 0.625, 0.625, 0.625, 0.625, 0.625, 0.625, 0.625, 0.625, 0.625, 0.625, 0.625, 0.875, 0.625, 0.875, 0.625, 0.875, 0.625, 0.875, 0.625, 0.875, 0.625, 0.875, 0.625, 0.875, 0.625, 0.875, 0.625, 0.375, 0.125, 0.625, 0.125, 0.625, 0.125, 0.375, 0.125, 0.625, 0.625, 0.625, 0.625, 0.625, 0.625, 0.625, 0.625, 0.375, 0.125, 0.625, 0.125, 0.625, 0.125, 0.375, 0.125, 0.875, 0.625, 0.875, 0.625, 0.875, 0.625, 0.875, 0.625, 0.875, 0.625, 0.875, 0.625, 0.875, 0.625, 0.875, 0.625, 0.875, 0.625, 0.875, 0.625, 0.875, 0.625, 0.875, 0.625, 0.875, 0.625, 0.875, 0.625, 0.875, 0.625, 0.875, 0.625, 0.875, 0.625, 0.875, 0.625, 0.875, 0.625, 0.875, 0.625, 0.8125, 0.6562, 0.875, 0.6562, 0.875, 0.75, 0.8125, 0.75, 0.8125, 0.6875, 0.6875, 0.6875, 0.6875, 0.75, 0.625, 0.75, 0.625, 0.6562, 0.6875, 0.6562, 0.625, 0.625, 0.625, 0.625, 0.625, 0.625, 0.625, 0.625, 0.875, 0.625, 0.875, 0.625, 0.875, 0.625, 0.875, 0.625, 0.875, 0.625, 0.875, 0.625, 0.875, 0.625, 0.875, 0.625, 0.875, 0.625, 0.875, 0.625, 0.875, 0.625, 0.875, 0.625, 0.875, 0.625, 0.875, 0.625, 0.875, 0.625, 0.875, 0.625, 0.875, 0.625, 0.875, 0.625, 0.875, 0.625, 0.875, 0.625, 0.875, 0.625, 0.875, 0.625, 0.875, 0.625, 0.875, 0.625, 0.875, 0.625, 0.875, 0.625, 0.875, 0.625, 0.875, 0.625, 0.625, 0.625, 0.625, 0.625, 0.625, 0.625, 0.625, 0.625, 0.625, 0.625, 0.625, 0.625, 0.625, 0.625, 0.625, 0.625, 0.625, 0.625, 0.625, 0.625, 0.625, 0.625, 0.625, 0.625, 0.375, 0.625, 0.375, 0.625, 0.375, 0.625, 0.375, 0.625, 0.625, 0.625, 0.625, 0.625, 0.625, 0.625, 0.125, 0.625, 0.375, 0.625, 0.375, 0.625, 0.125, 0.625, 0.125, 0.625, 0.375, 0.625, 0.375, 0.625, 0.125, 0.625, 0.875, 0.5, 0.875, 0.625, 0.875, 0.625, 0.875, 0.5938, 0.875, 0.5, 0.625, 0.625, 0.625, 0.625, 0.625, 0.625, 0.625, 0.625, 0.625, 0.625, 0.625, 0.625, 0.625, 0.625, 0.625, 0.625, 0.625, 0.625, 0.625, 0.625, 0.625, 0.625, 0.625, 0.625, 0.625, 0.625, 0.625, 0.625, 0.375, 0.625, 0.625, 0.625, 0.625, 0.625, 0.625, 0.625, 0.625, 0.625, 0.625, 0.625, 0.625, 0.625, 0.625, 0.625, 0.625, 0.625, 0.625, 0.625, 0.625, 0.625, 0.625, 0.625, 0.625, 0.625, 0.625, 0.625, 0.625, 0.625, 0.625, 0.625, 0.625, 0.625, 0.625, 0.625, 0.625, 0.625, 0.625, 0.625, 0.625, 0.625, 0.625, 0.625, 0.625, 0.625, 0.625, 0.625, 0.625, 0.625, 0.625, 0.625, 0.625, 0.625, 0.625, 0.625, 0.625, 0.625, 0.625, 0.625, 0.375, 0.625, 0.375, 0.625, 0.625, 0.625, 0.625, 0.625, 0.625, 0.625, 0.625, 0.625, 0.875, 0.625, 0.875, 0.625, 0.875, 0.625, 0.875, 0.625, 0.875, 0.625, 0.875, 0.625, 0.875, 0.625, 0.875, 0.625, 0.875, 0.625, 0.875, 0.625, 0.875, 0.625, 0.875, 0.625, 0.875, 0.625, 0.875, 0.625, 0.875, 0.625, 0.875, 0.625, 0.875, 0.625, 0.875, 0.625, 0.875, 0.625, 0.875, 0.625, 0.625, 0.625, 0.375, 0.625, 0.375, 0.625, 0.625, 0.625, 0.625, 0.625, 0.625, 0.625, 0.375, 0.625, 0.375, 0.625, 0.625, 0.625, 0.625, 0.625, 0.625, 0.625, 0.625, 0.625, 0.375, 0.625, 0.375, 0.625, 0.625, 0.625, 0.625, 0.625, 0.625, 0.625, 0.625, 0.625, 0.375, 0.625, 0.375, 0.625, 0.625, 0.625, 0.625, 0.625, 0.625, 0.625, 0.625, 0.625, 0.625, 0.625, 0.625, 0.625, 0.625, 0.625, 0.625, 0.625, 0.625, 0.625, 0.625, 0.625, 0.625, 0.625, 0.625, 0.625, 0.625, 0.625, 0.625, 0.625, 0.625, 0.625, 0.625, 0.625, 0.625, 0.625, 0.625, 0.625, 0.625, 0.625, 0.625, 0.625, 0.625, 0.625, 0.625, 0.625, 0.375, 0.625, 0.375, 0.625, 0.375, 0.625, 0.375, 0.625, 0.375, 0.625, 0.375, 0.625, 0.375, 0.5, 0.625, 0.5, 0.625, 0.75, 0.375, 0.75, 0.625, 0.5, 0.875, 0.5, 0.875, 0.75, 0.625, 0.75, 0.375, 0.5, 0.625, 0.5, 0.625, 0.75, 0.375, 0.75, 0.625, 0.5, 0.875, 0.5, 0.875, 0.75, 0.625, 0.75, 0.375, 0.5, 0.625, 0.5, 0.625, 0.75, 0.375, 0.75, 0.625, 0.5, 0.875, 0.5, 0.875, 0.75, 0.625, 0.75, 0.375, 0.5, 0.625, 0.5, 0.625, 0.75, 0.375, 0.75, 0.625, 0.5, 0.875, 0.5, 0.875, 0.75, 0.625, 0.75, 0.375, 0.5, 0.625, 0.5, 0.625, 0.75, 0.375, 0.75, 0.625, 0.5, 0.875, 0.5, 0.875, 0.75, 0.625, 0.75, 0.375, 0.5, 0.625, 0.5, 0.625, 0.75, 0.375, 0.75, 0.625, 0.5, 0.875, 0.5, 0.875, 0.75, 0.625, 0.75, 0.375, 0.5, 0.625, 0.5, 0.625, 0.75, 0.375, 0.75, 0.625, 0.5, 0.875, 0.5, 0.875, 0.75, 0.625, 0.75, 0.375, 0.5, 0.625, 0.5, 0.625, 0.75, 0.375, 0.75, 0.625, 0.5, 0.875, 0.5, 0.875, 0.75, 0.625, 0.75, 0.375, 0.5, 0.625, 0.5, 0.625, 0.75, 0.375, 0.75, 0.625, 0.5, 0.875, 0.5, 0.875, 0.75, 0.625, 0.75, 0.375, 0.5, 0.625, 0.5, 0.625, 0.75, 0.375, 0.75, 0.625, 0.5, 0.875, 0.5, 0.875, 0.75, 0.625, 0.75, 0.375, 0.5, 0.625, 0.5, 0.625, 0.75, 0.375, 0.75, 0.625, 0.5, 0.875, 0.5, 0.875, 0.75, 0.625, 0.75, 0.375, 0.5, 0.625, 0.5, 0.625, 0.75, 0.375, 0.75, 0.625, 0.5, 0.875, 0.5, 0.875, 0.75, 0.625, 0.75, 0.375, 0.5, 0.625, 0.5, 0.625, 0.75, 0.375, 0.75, 0.625, 0.5, 0.875, 0.5, 0.875, 0.75, 0.625, 0.75, 0.375, 0.5, 0.625, 0.5, 0.625, 0.75, 0.375, 0.75, 0.625, 0.5, 0.875, 0.5, 0.875, 0.75, 0.625, 0.75, 0.375, 0.5, 0.625, 0.5, 0.625, 0.75, 0.375, 0.75, 0.625, 0.5, 0.875, 0.5, 0.875, 0.75, 0.625, 0.75, 0.375, 0.5, 0.625, 0.5, 0.625, 0.75, 0.375, 0.75, 0.625, 0.5, 0.875, 0.5, 0.875, 0.75, 0.625, 0.75, 0.375, 0.5, 0.625, 0.5, 0.625, 0.75, 0.375, 0.75, 0.625, 0.5, 0.875, 0.5, 0.875, 0.75, 0.625, 0.75, 0.375, 0.5, 0.625, 0.5, 0.625, 0.75, 0.375, 0.75, 0.625, 0.5, 0.875, 0.5, 0.875, 0.75, 0.625, 0.75, 0.375, 0.5, 0.625, 0.5, 0.625, 0.75, 0.375, 0.75, 0.625, 0.5, 0.875, 0.5, 0.875, 0.75, 0.625, 0.75, 0.375, 0.5, 0.625, 0.5, 0.625, 0.75, 0.375, 0.75, 0.625, 0.5, 0.875, 0.5, 0.875, 0.75, 0.625, 0.75, 0.375, 0.5, 0.625, 0.5, 0.625, 0.75, 0.375, 0.75, 0.625, 0.5, 0.875, 0.5, 0.875, 0.75, 0.625, 0.75, 0.375, 0.5, 0.625, 0.5, 0.625, 0.75, 0.375, 0.75, 0.625, 0.5, 0.875, 0.5, 0.875, 0.75, 0.625, 0.75, 0.375, 0.5, 0.625, 0.5, 0.625, 0.75, 0.375, 0.75, 0.625, 0.5, 0.875, 0.5, 0.875, 0.75, 0.625, 0.75, 0.375, 0.5, 0.625, 0.5, 0.625, 0.75, 0.375, 0.75, 0.625, 0.5, 0.875, 0.5, 0.875, 0.75, 0.625, 0.75, 0.375, 0.5, 0.625, 0.5, 0.625, 0.75, 0.375, 0.75, 0.625, 0.5, 0.875, 0.5, 0.875, 0.75, 0.625, 0.75, 0.375, 0.5, 0.625, 0.5, 0.625, 0.75, 0.375, 0.75, 0.625, 0.5, 0.875, 0.5, 0.875, 0.75, 0.625, 0.75, 0.375, 0.5, 0.625, 0.5, 0.625, 0.75, 0.375, 0.75, 0.625, 0.5, 0.875, 0.5, 0.875, 0.75, 0.625, 0.75, 0.375, 0.5, 0.625, 0.5, 0.625, 0.75, 0.375, 0.75, 0.625, 0.5, 0.875, 0.5, 0.875, 0.75, 0.625, 0.75, 0.375, 0.5, 0.625, 0.5, 0.625, 0.75, 0.375, 0.75, 0.625, 0.5, 0.875, 0.5, 0.875, 0.75, 0.625, 0.75, 0.375, 0.5, 0.625, 0.5, 0.625, 0.75, 0.375, 0.75, 0.625, 0.5, 0.875, 0.5, 0.875, 0.75, 0.625, 0.75, 0.375, 0.5, 0.625, 0.5, 0.625, 0.75, 0.375, 0.75, 0.625, 0.5, 0.875, 0.5, 0.875, 0.75, 0.625, 0.75, 0.375, 0.5, 0.625, 0.5, 0.625, 0.75, 0.375, 0.75, 0.625, 0.5, 0.875, 0.5, 0.875, 0.75, 0.625, 0.75, 0.375, 0.5, 0.625, 0.5, 0.625, 0.75, 0.375, 0.75, 0.625, 0.5, 0.875, 0.5, 0.875, 0.75, 0.625, 0.75, 0.375, 0.5, 0.625, 0.5, 0.625, 0.75, 0.375, 0.75, 0.625, 0.5, 0.875, 0.5, 0.875, 0.75, 0.625, 0.75, 0.375, 0.5, 0.625, 0.5, 0.625, 0.75, 0.375, 0.75, 0.625, 0.5, 0.875, 0.5, 0.875, 0.75, 0.625, 0.75, 0.375, 0.5, 0.625, 0.5, 0.625, 0.75, 0.375, 0.75, 0.625, 0.5, 0.875, 0.5, 0.875, 0.75, 0.625, 0.75, 0.375, 0.5, 0.625, 0.5, 0.625, 0.75, 0.375, 0.75, 0.625, 0.5, 0.875, 0.5, 0.875, 0.75, 0.625, 0.75, 0.375, 0.5, 0.625, 0.5, 0.625, 0.75, 0.375, 0.75, 0.625, 0.5, 0.875, 0.5, 0.875, 0.75, 0.625, 0.75, 0.375, 0.5, 0.625, 0.5, 0.625, 0.75, 0.375, 0.75, 0.625, 0.5, 0.875, 0.5, 0.875, 0.75, 0.625, 0.75, 0.375, 0.5, 0.625, 0.5, 0.625, 0.75, 0.375, 0.75, 0.625, 0.5, 0.875, 0.5, 0.875, 0.75, 0.625, 0.75, 0.375, 0.5, 0.625, 0.5, 0.625, 0.75, 0.375, 0.75, 0.625, 0.5, 0.875, 0.5, 0.875, 0.75, 0.625, 0.75, 0.375, 0.5, 0.625, 0.5, 0.625, 0.75, 0.375, 0.75, 0.625, 0.5, 0.875, 0.5, 0.875, 0.75, 0.625, 0.75, 0.375, 0.5, 0.625, 0.5, 0.625, 0.75, 0.375, 0.75, 0.625, 0.5, 0.875, 0.5, 0.875, 0.75, 0.625, 0.75, 0.375, 0.5, 0.625, 0.5, 0.625, 0.75, 0.375, 0.75, 0.625, 0.5, 0.875, 0.5, 0.875, 0.75, 0.625, 0.75, 0.375, 0.5, 0.625, 0.5, 0.625, 0.75, 0.375, 0.75, 0.625, 0.5, 0.875, 0.5, 0.875, 0.75, 0.625, 0.75, 0.375, 0.5, 0.625, 0.5, 0.625, 0.75, 0.375, 0.75, 0.625, 0.5, 0.875, 0.5, 0.875, 0.75, 0.625, 0.75, 0.375, 0.5, 0.625, 0.5, 0.625, 0.75, 0.375, 0.75, 0.625, 0.5, 0.875, 0.5, 0.875, 0.75, 0.625, 0.75, 0.375, 0.5, 0.625, 0.5, 0.625, 0.75, 0.375, 0.75, 0.625, 0.5, 0.875, 0.5, 0.875, 0.75, 0.625, 0.75, 0.375, 0.5, 0.625, 0.5, 0.625, 0.75, 0.375, 0.75, 0.625, 0.5, 0.875, 0.5, 0.875, 0.75, 0.625, 0.75, 0.375, 0.5, 0.625, 0.5, 0.625, 0.75, 0.375, 0.75, 0.625, 0.5, 0.875, 0.5, 0.875, 0.75, 0.625, 0.75, 0.375, 0.5, 0.625, 0.5, 0.625, 0.75, 0.375, 0.75, 0.625, 0.5, 0.875, 0.5, 0.875, 0.75, 0.625, 0.75, 0.375, 0.5, 0.625, 0.5, 0.625, 0.75, 0.375, 0.75, 0.625, 0.5, 0.875, 0.5, 0.875, 0.75, 0.625, 0.75, 0.375, 0.5, 0.625, 0.5, 0.625, 0.75, 0.375, 0.75, 0.625, 0.5, 0.875, 0.5, 0.875, 0.75, 0.625, 0.75, 0.375, 0.5, 0.625, 0.5, 0.625, 0.75, 0.375, 0.75, 0.625, 0.5, 0.875, 0.5, 0.875, 0.75, 0.625, 0.75, 0.375, 0.5, 0.625, 0.5, 0.625, 0.75, 0.375, 0.75, 0.625, 0.5, 0.875, 0.5, 0.875, 0.75, 0.625, 0.75, 0.375, 0.5, 0.625, 0.5, 0.625, 0.75, 0.375, 0.75, 0.625, 0.5, 0.875, 0.5, 0.875, 0.75, 0.625, 0.75, 0.625, 0.625, 0.625, 0.625, 0.625, 0.625, 0.625, 0.625, 0.625, 0.625, 0.625, 0.625, 0.625, 0.625, 0.625, 0.625, 0.625, 0.625, 0.625, 0.625, 0.375, 0.625, 0.375, 0.625])
me_cube_001.materials.append(mat_large_blocks)
me_cube_001.materials.append(mat_top)
me_cube_001.materials.append(mat_railings)
me_cube_001.materials.append(mat_stairs)
me_cube_001.use_remesh_fix_poles = True
me_cube_001.use_remesh_preserve_attributes = False
me_cube_001.use_mirror_vertex_groups = False
me_cube_001.update()

# ---- objects
ob_light_west_2 = bpy.data.objects.new('Light West.2', light_light)
ob_main_camera = bpy.data.objects.new('Main Camera', cam_camera)
ob_light__west_1 = bpy.data.objects.new('Light  West.1', light_light_001)
ob_light_high_1 = bpy.data.objects.new('Light High.1', light_light_002)
ob_light_inside_building = bpy.data.objects.new('Light inside building', light_light_003)
ob_plane = bpy.data.objects.new('Plane', me_plane)
ob_pyramid = bpy.data.objects.new('Pyramid', me_cube_001)

# ---- transforms, parenting, visibility, modifiers, constraints
ob_light_west_2.location = (-4.797, -13.89, 9.011)
ob_light_west_2.rotation_euler = (0.6503, 0.05522, 1.866)
ob_light_west_2.lock_rotations_4d = False
ob_light_west_2.empty_display_type = 'ARROWS'
ob_light_west_2.color = (0.0, 0.0, 0.0, 0.0)
ob_light_west_2.lineart.crease_threshold = 0.0
ob_main_camera.location = (36.33, -23.68, 12.46)
ob_main_camera.rotation_euler = (1.345, -0.0003043, 0.9619)
ob_main_camera.lock_rotations_4d = False
ob_main_camera.empty_display_type = 'ARROWS'
ob_main_camera.color = (0.0, 0.0, 0.0, 0.0)
ob_main_camera.display_type = 'WIRE'
ob_main_camera.lineart.crease_threshold = 0.0
ob_light__west_1.location = (11.63, -13.89, 9.011)
ob_light__west_1.rotation_euler = (0.6503, 0.05522, 1.866)
ob_light__west_1.lock_rotations_4d = False
ob_light__west_1.empty_display_type = 'ARROWS'
ob_light__west_1.color = (0.0, 0.0, 0.0, 0.0)
ob_light__west_1.lineart.crease_threshold = 0.0
ob_light_high_1.location = (11.63, -0.847, 14.2)
ob_light_high_1.rotation_euler = (0.6503, 0.05522, 1.866)
ob_light_high_1.lock_rotations_4d = False
ob_light_high_1.empty_display_type = 'ARROWS'
ob_light_high_1.color = (0.0, 0.0, 0.0, 0.0)
ob_light_high_1.lineart.crease_threshold = 0.0
ob_light_inside_building.location = (0.0, 0.0, 7.75)
ob_light_inside_building.rotation_euler = (0.6503, 0.05522, 1.866)
ob_light_inside_building.lock_rotations_4d = False
ob_light_inside_building.empty_display_type = 'ARROWS'
ob_light_inside_building.color = (0.0, 0.0, 0.0, 0.0)
ob_light_inside_building.lineart.crease_threshold = 0.0
ob_plane.location = (0.0, 0.0, 0.0)
ob_plane.lineart.crease_threshold = 0.0
ob_pyramid.location = (0.0, 0.0, 0.0)
ob_pyramid.lineart.crease_threshold = 0.0

# ---- collection membership
col_lights_and_cams.objects.link(ob_light_west_2)
col_lights_and_cams.objects.link(ob_main_camera)
col_lights_and_cams.objects.link(ob_light__west_1)
col_lights_and_cams.objects.link(ob_light_high_1)
col_lights_and_cams.objects.link(ob_light_inside_building)
col_lights_and_cams.objects.link(ob_plane)
col_pyramid.objects.link(ob_pyramid)

# ---- scene / render settings (as saved in the file)
scene.camera = ob_main_camera
scene.frame_start = 1; scene.frame_end = 250; scene.frame_set(0)
scene.render.engine = 'BLENDER_EEVEE_NEXT'
scene.cycles.use_denoising = False
scene.cycles.samples = 128
scene.cycles.sampling_pattern = 'TABULATED_SOBOL'
scene.cycles.use_adaptive_sampling = False
scene.cycles.use_light_tree = False
scene.view_settings.view_transform = 'Filmic'
bpy.context.view_layer.update()
